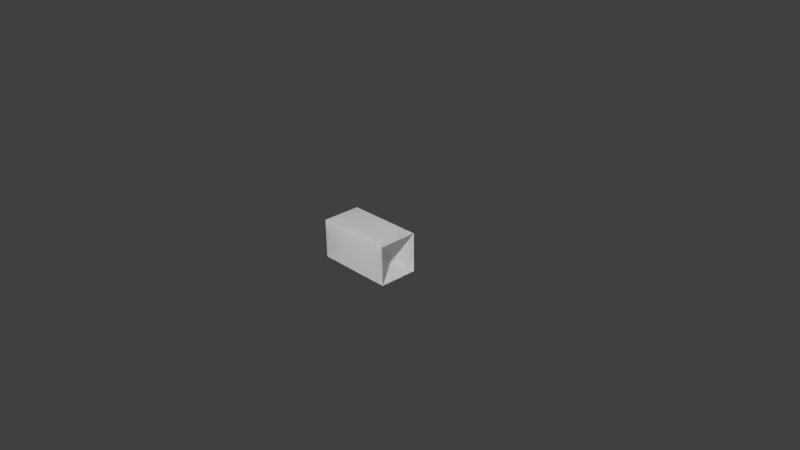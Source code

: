 # Source: energy_heater_main.blend  (saved by Blender 2.76.0; exported with 4.5.12 LTS)
import bpy
from mathutils import Matrix  # noqa: F401  (used for matrix-valued properties, if any)

bpy.ops.wm.read_factory_settings(use_empty=True)
scene = bpy.context.scene
scene.name = 'Scene'

# ---- collections
col_collection_1 = bpy.data.collections.new('Collection 1'); scene.collection.children.link(col_collection_1)

# ---- materials (node trees are filled in below, after node groups)
mat_none_001 = bpy.data.materials.new('None.001')
mat_none_001.alpha_threshold = 0.0
mat_none_001.use_transparent_shadow = False
mat_none_001.diffuse_color = (1.0, 1.0, 1.0, 1.0)
mat_none_001.roughness = 0.5
mat_none_001.specular_intensity = 1.0

# ---- material node trees

# ---- world
world_world = bpy.data.worlds.new('World'); scene.world = world_world
world_world.color = (0.05088, 0.05088, 0.05088)
world_world.use_sun_shadow = False
world_world.sun_shadow_jitter_overblur = 0.0
world_world.cycles.sampling_method = 'MANUAL'
world_world.cycles.sample_map_resolution = 256

# ---- cameras
cam_camera = bpy.data.cameras.new('Camera')
cam_camera.clip_end = 100.0
cam_camera.lens = 35.0
cam_camera.sensor_width = 32.0
cam_camera.sensor_height = 18.0
cam_camera.ortho_scale = 7.314
cam_camera.dof.focus_distance = 0.0
cam_camera.dof.aperture_fstop = 128.0

# ---- meshes
me_cube_cube_000 = bpy.data.meshes.new('Cube_Cube.000')
me_cube_cube_000.from_pydata([(1.002, 0.2524, 0.7474), (1.002, 0.7514, 0.7474), (0.0, 0.7495, 0.7495), (0.0, 0.2505, 0.7495), (0.0, 0.2505, 0.2505), (1.002, 0.2524, 0.2484), (0.0, 0.7495, 0.2505), (1.002, 0.7514, 0.2484), (1.002, 0.2524, 0.7474), (1.002, 0.7514, 0.7474), (0.0, 0.7495, 0.7495), (0.0, 0.2505, 0.7495), (0.0, 0.2505, 0.2505), (1.002, 0.2524, 0.2484), (0.0, 0.7495, 0.2505), (1.002, 0.7514, 0.2484)], [], [(0, 1, 2, 3), (0, 3, 4, 5), (7, 5, 4, 6), (7, 6, 2, 1), (8, 11, 10, 9), (8, 13, 12, 11), (15, 14, 12, 13), (15, 9, 10, 14)])
me_cube_cube_000.polygons.foreach_set('use_smooth', [True] * 8)
_k = set([(0, 1), (0, 3), (0, 5), (1, 2), (1, 7), (2, 3), (2, 6), (3, 4), (4, 5), (4, 6), (5, 7), (6, 7), (8, 9), (8, 11), (8, 13), (9, 10), (9, 15), (10, 11), (10, 14), (11, 12), (12, 13), (12, 14), (13, 15), (14, 15)])
me_cube_cube_000.attributes.new('sharp_edge', 'BOOLEAN', 'EDGE').data.foreach_set('value', [ (min(e.vertices), max(e.vertices)) in _k for e in me_cube_cube_000.edges])
_uv = me_cube_cube_000.uv_layers.new(name='UVMap')
_uv.uv.foreach_set('vector', [0.0, 0.75, 0.0, 1.0, 0.5, 1.0, 0.5, 0.75, 0.0, 0.75, 0.5, 0.75, 0.5, 1.0, 0.0, 1.0, 0.0, 0.75, 0.0, 1.0, 0.5, 1.0, 0.5, 0.75, 0.0, 0.75, 0.5, 0.75, 0.5, 1.0, 0.0, 1.0, 0.0, 0.75, 0.5, 0.75, 0.5, 1.0, 0.0, 1.0, 0.0, 0.75, 0.0, 1.0, 0.5, 1.0, 0.5, 0.75, 0.0, 0.75, 0.5, 0.75, 0.5, 1.0, 0.0, 1.0, 0.0, 0.75, 0.0, 1.0, 0.5, 1.0, 0.5, 0.75])
me_cube_cube_000.materials.append(mat_none_001)
me_cube_cube_000.use_remesh_preserve_volume = False
me_cube_cube_000.use_remesh_preserve_attributes = False
me_cube_cube_000.use_mirror_vertex_groups = False
me_cube_cube_000.update()
me_cube_cube_000.normals_split_custom_set([tuple(v) for v in zip(*[iter([0.002069, 0.0, 1.0, 0.002069, 0.0, 1.0, 0.002069, 0.0, 1.0, 0.002069, 0.0, 1.0, 0.00185, -1.0, 0.0, 0.00185, -1.0, 0.0, 0.00185, -1.0, 0.0, 0.00185, -1.0, 0.0, -0.002069, 0.0, -1.0, -0.002069, 0.0, -1.0, -0.002069, 0.0, -1.0, -0.002069, 0.0, -1.0, -0.00185, 1.0, 0.0, -0.00185, 1.0, 0.0, -0.00185, 1.0, 0.0, -0.00185, 1.0, 0.0, -0.002069, 0.0, -1.0, -0.002069, 0.0, -1.0, -0.002069, 0.0, -1.0, -0.002069, 0.0, -1.0, -0.00185, 1.0, 0.0, -0.00185, 1.0, 0.0, -0.00185, 1.0, 0.0, -0.00185, 1.0, 0.0, 0.002069, 0.0, 1.0, 0.002069, 0.0, 1.0, 0.002069, 0.0, 1.0, 0.002069, 0.0, 1.0, 0.00185, -1.0, 0.0, 0.00185, -1.0, 0.0, 0.00185, -1.0, 0.0, 0.00185, -1.0, 0.0])] * 3)])

# ---- objects
ob_cube_cube_000 = bpy.data.objects.new('Cube_Cube.000', me_cube_cube_000)
ob_camera = bpy.data.objects.new('Camera', cam_camera)

# ---- transforms, parenting, visibility, modifiers, constraints
ob_cube_cube_000.location = (0.0, 0.0, 0.0)
ob_cube_cube_000.rotation_euler = (1.571, -0.0, 0.0)
ob_cube_cube_000.lineart.crease_threshold = 0.0
ob_camera.location = (7.481, -6.508, 5.344)
ob_camera.rotation_euler = (1.109, 0.01082, 0.8149)
ob_camera.lock_rotations_4d = False
ob_camera.empty_display_type = 'ARROWS'
ob_camera.color = (0.0, 0.0, 0.0, 0.0)
ob_camera.display_type = 'WIRE'
ob_camera.lineart.crease_threshold = 0.0

# ---- collection membership
col_collection_1.objects.link(ob_cube_cube_000)
col_collection_1.objects.link(ob_camera)

# ---- scene / render settings (as saved in the file)
scene.camera = ob_camera
scene.frame_start = 1; scene.frame_end = 250; scene.frame_set(1)
scene.render.engine = 'BLENDER_EEVEE_NEXT'
scene.render.resolution_percentage = 50
scene.render.dither_intensity = 0.0
scene.cycles.use_denoising = False
scene.cycles.samples = 10
scene.cycles.sampling_pattern = 'TABULATED_SOBOL'
scene.cycles.light_sampling_threshold = 0.0
scene.cycles.use_adaptive_sampling = False
scene.cycles.use_light_tree = False
scene.cycles.blur_glossy = 0.0
scene.cycles.pixel_filter_type = 'GAUSSIAN'
scene.cycles.sample_clamp_indirect = 0.0
scene.view_settings.view_transform = 'Standard'
bpy.context.view_layer.update()

# ---- added for rendering (the .blend has no usable light): sun
light_auto_sun = bpy.data.lights.new('AutoSun', 'SUN')
light_auto_sun.energy = 3.0
light_auto_sun.angle = 0.0523599
ob_auto_sun = bpy.data.objects.new('AutoSun', light_auto_sun)
scene.collection.objects.link(ob_auto_sun)
ob_auto_sun.rotation_euler = (0.872665, 0.174533, 0.523599)
bpy.context.view_layer.update()
